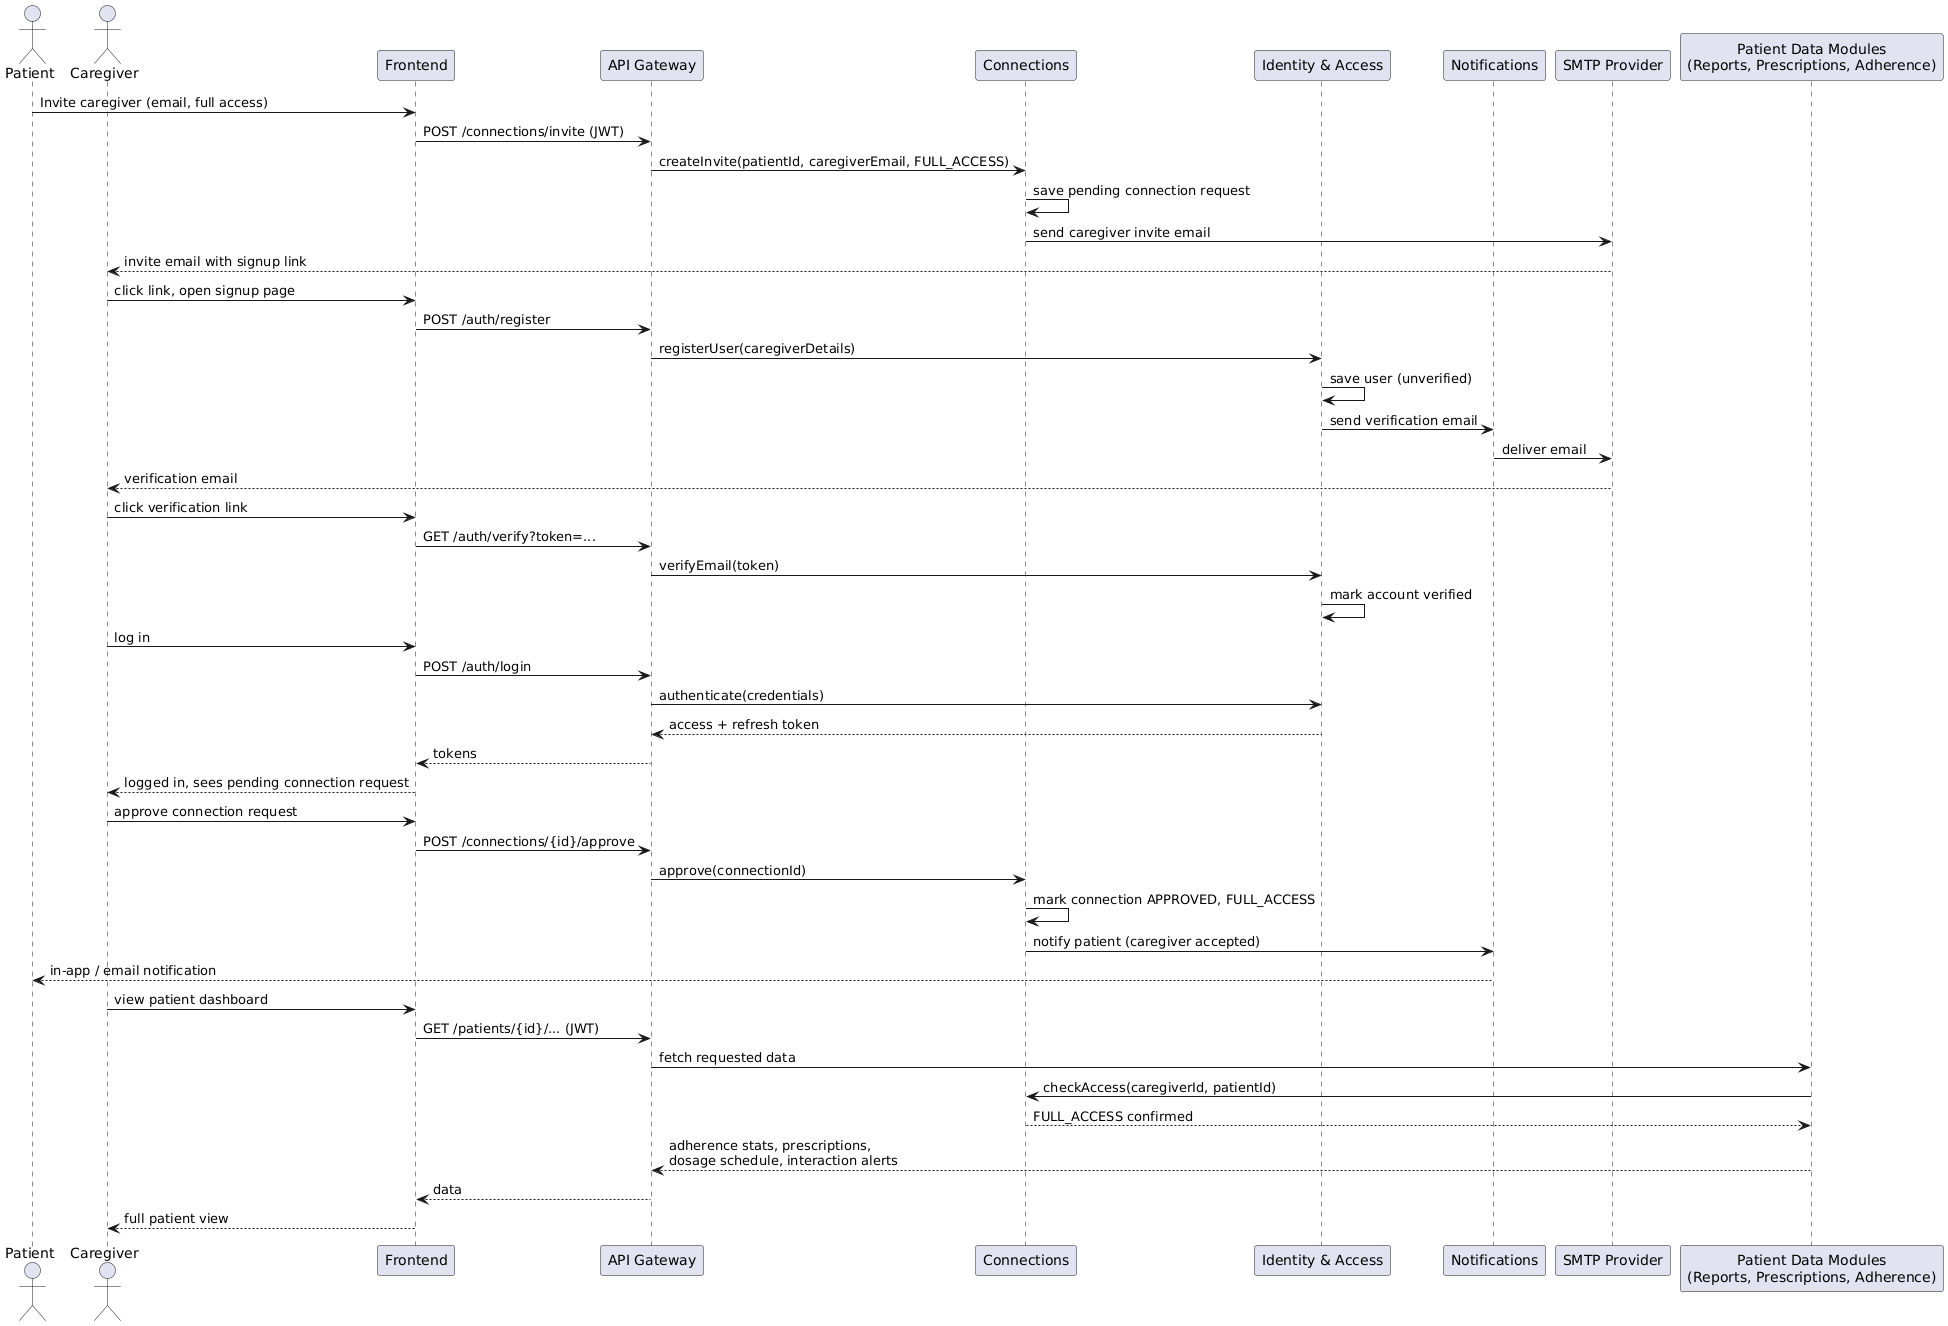

The diagram above was rendered by PlantUML. Its source (embedded in the PNG):
@startuml
actor Patient
actor Caregiver
participant Frontend
participant "API Gateway" as Gateway
participant "Connections" as Connections
participant "Identity & Access" as Identity
participant "Notifications" as Notifications
participant "SMTP Provider" as SMTP
participant "Patient Data Modules\n(Reports, Prescriptions, Adherence)" as Modules
 
Patient -> Frontend : Invite caregiver (email, full access)
Frontend -> Gateway : POST /connections/invite (JWT)
Gateway -> Connections : createInvite(patientId, caregiverEmail, FULL_ACCESS)
Connections -> Connections : save pending connection request
Connections -> SMTP : send caregiver invite email
SMTP --> Caregiver : invite email with signup link
 
Caregiver -> Frontend : click link, open signup page
Frontend -> Gateway : POST /auth/register
Gateway -> Identity : registerUser(caregiverDetails)
Identity -> Identity : save user (unverified)
Identity -> Notifications : send verification email
Notifications -> SMTP : deliver email
SMTP --> Caregiver : verification email
Caregiver -> Frontend : click verification link
Frontend -> Gateway : GET /auth/verify?token=...
Gateway -> Identity : verifyEmail(token)
Identity -> Identity : mark account verified
 
Caregiver -> Frontend : log in
Frontend -> Gateway : POST /auth/login
Gateway -> Identity : authenticate(credentials)
Identity --> Gateway : access + refresh token
Gateway --> Frontend : tokens
Frontend --> Caregiver : logged in, sees pending connection request
 
Caregiver -> Frontend : approve connection request
Frontend -> Gateway : POST /connections/{id}/approve
Gateway -> Connections : approve(connectionId)
Connections -> Connections : mark connection APPROVED, FULL_ACCESS
Connections -> Notifications : notify patient (caregiver accepted)
Notifications --> Patient : in-app / email notification
 
Caregiver -> Frontend : view patient dashboard
Frontend -> Gateway : GET /patients/{id}/... (JWT)
Gateway -> Modules : fetch requested data
Modules -> Connections : checkAccess(caregiverId, patientId)
Connections --> Modules : FULL_ACCESS confirmed
Modules --> Gateway : adherence stats, prescriptions,\ndosage schedule, interaction alerts
Gateway --> Frontend : data
Frontend --> Caregiver : full patient view
@enduml